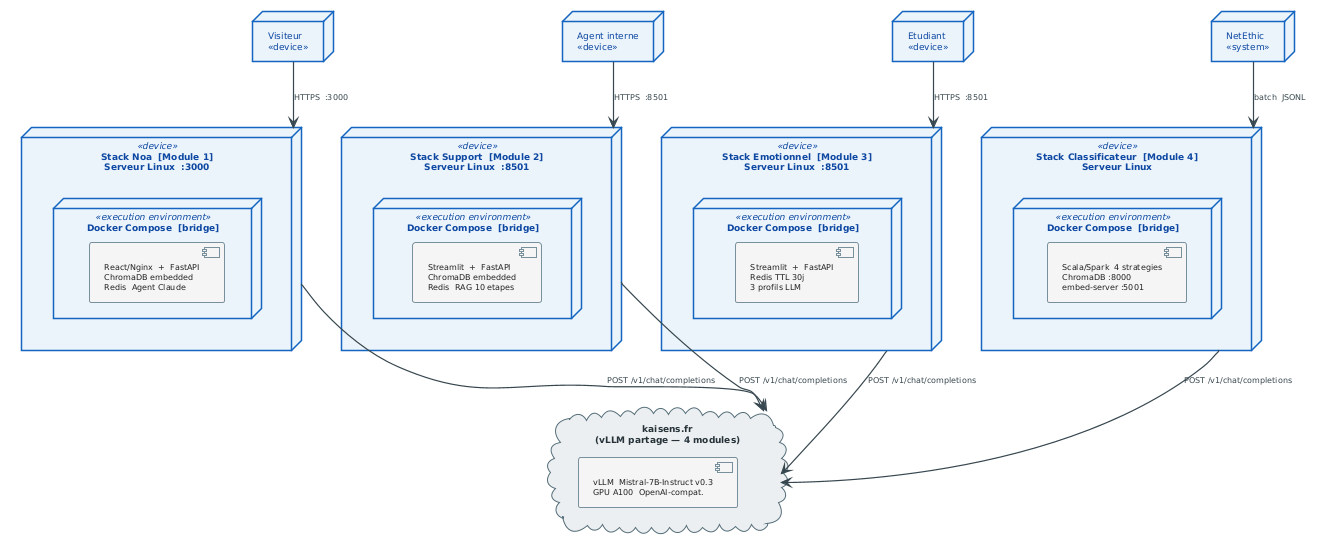

The diagram above was rendered by PlantUML. Its source (embedded in the PNG):
@startuml

!theme plain
skinparam defaultFontName Arial
skinparam defaultFontSize 9
skinparam shadowing false

skinparam node {
  BackgroundColor #EBF4FB
  BorderColor     #1565C0
  BorderThickness 1.5
  FontColor       #0D47A1
  FontSize        9
}
skinparam component {
  BackgroundColor #F5F5F5
  BorderColor     #78909C
  FontColor       #212121
  FontSize        8
}
skinparam cloud {
  BackgroundColor #ECEFF1
  BorderColor     #546E7A
  FontColor       #263238
}
skinparam arrow {
  Color     #37474F
  Thickness 1.2
  FontSize  8
  FontColor #37474F
}


' ─── CLIENTS ───────────────────────────────────────────────
node "Visiteur\n<<device>>" as CLI_V
node "Agent interne\n<<device>>" as CLI_A
node "Etudiant\n<<device>>" as CLI_S
node "NetEthic\n<<system>>" as CLI_P

' ─── STACK 1 : NOA ─────────────────────────────────────────
node "Stack Noa  [Module 1]\nServeur Linux  :3000" <<device>> as NOA {
  node "Docker Compose  [bridge]" <<execution environment>> as DC_NOA {
    component "React/Nginx  +  FastAPI\nChromaDB embedded\nRedis  Agent Claude" as C_NOA
  }
}

' ─── STACK 2 : SUPPORT ─────────────────────────────────────
node "Stack Support  [Module 2]\nServeur Linux  :8501" <<device>> as SUP {
  node "Docker Compose  [bridge]" <<execution environment>> as DC_SUP {
    component "Streamlit  +  FastAPI\nChromaDB embedded\nRedis  RAG 10 etapes" as C_SUP
  }
}

' ─── STACK 3 : EMOTIONNEL ──────────────────────────────────
node "Stack Emotionnel  [Module 3]\nServeur Linux  :8501" <<device>> as EMO {
  node "Docker Compose  [bridge]" <<execution environment>> as DC_EMO {
    component "Streamlit  +  FastAPI\nRedis TTL 30j\n3 profils LLM" as C_EMO
  }
}

' ─── STACK 4 : CLASSIFICATEUR ──────────────────────────────
node "Stack Classificateur  [Module 4]\nServeur Linux" <<device>> as CLS {
  node "Docker Compose  [bridge]" <<execution environment>> as DC_CLS {
    component "Scala/Spark  4 strategies\nChromaDB :8000\nembed-server :5001" as C_CLS
  }
}

' ─── LLM EXTERNE ───────────────────────────────────────────
cloud "kaisens.fr\n(vLLM partage — 4 modules)" as EXT_KAI {
  component "vLLM  Mistral-7B-Instruct v0.3\nGPU A100  OpenAI-compat." as LLM_KAI
}

' ─── CONNEXIONS CLIENTS ─────────────────────────────────────
CLI_V --> NOA : HTTPS  :3000
CLI_A --> SUP : HTTPS  :8501
CLI_S --> EMO : HTTPS  :8501
CLI_P --> CLS : batch  JSONL

' ─── CONNEXIONS LLM ─────────────────────────────────────────
NOA --> EXT_KAI : POST /v1/chat/completions
SUP --> EXT_KAI : POST /v1/chat/completions
EMO --> EXT_KAI : POST /v1/chat/completions
CLS --> EXT_KAI : POST /v1/chat/completions
@enduml